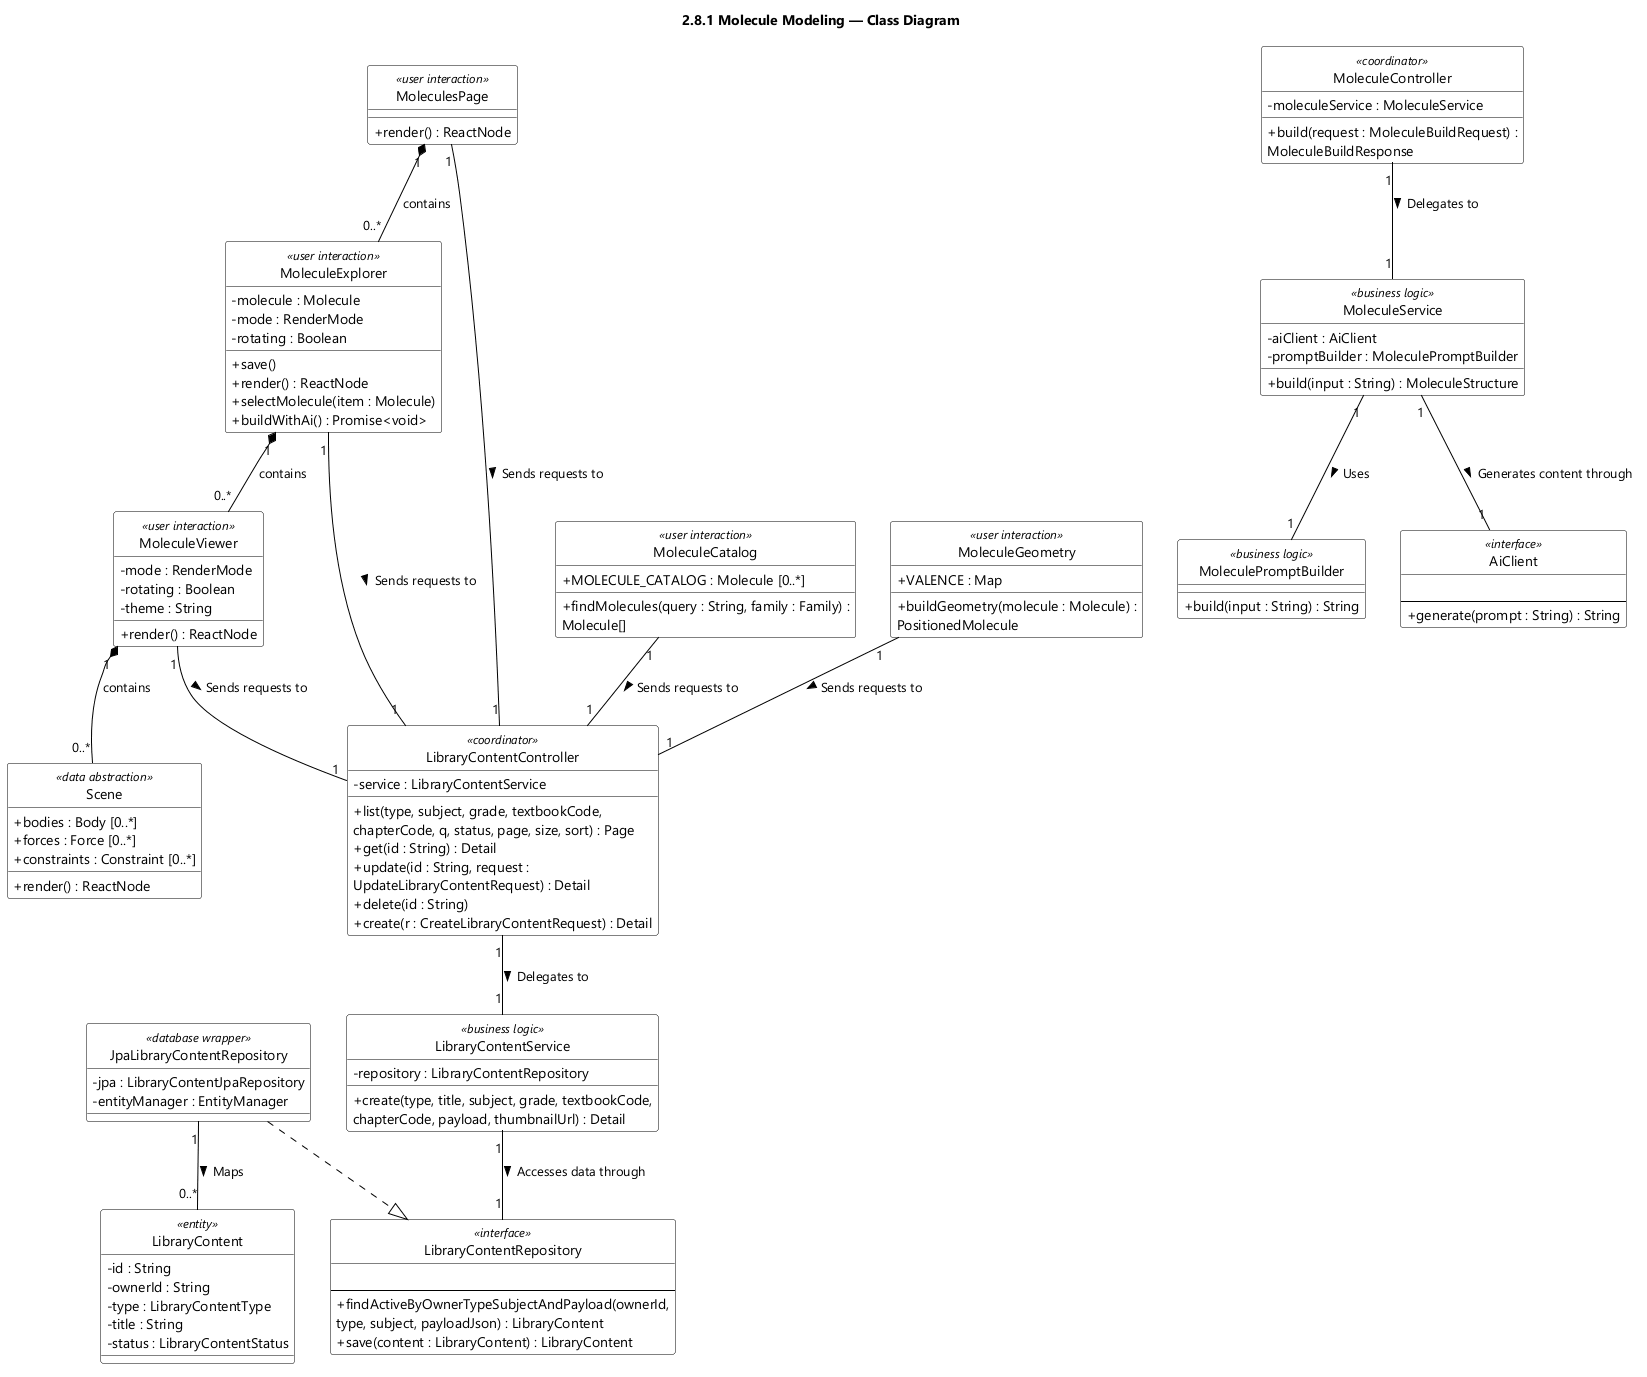

The diagram above was rendered by PlantUML. Its source (embedded in the PNG):
@startuml feat08 Molecule Modeling - Class Diagram
skinparamlocked dpi 96
skinparam defaultFontName "Segoe UI"
skinparam shadowing false
skinparam wrapWidth 320
skinparam classBackgroundColor #FFFFFF
skinparam classBorderColor #000000
skinparam ArrowColor #000000
skinparam classAttributeIconSize 0
hide circle
title 2.8.1 Molecule Modeling — Class Diagram
class MoleculeExplorer <<user interaction>> {
  - molecule : Molecule
  - mode : RenderMode
  - rotating : Boolean
  + save()
  + render() : ReactNode
  + selectMolecule(item : Molecule)
  + buildWithAi() : Promise<void>
}

class LibraryContentController <<coordinator>> {
  - service : LibraryContentService
  + list(type, subject, grade, textbookCode, chapterCode, q, status, page, size, sort) : Page
  + get(id : String) : Detail
  + update(id : String, request : UpdateLibraryContentRequest) : Detail
  + delete(id : String)
  + create(r : CreateLibraryContentRequest) : Detail
}

class LibraryContentService <<business logic>> {
  - repository : LibraryContentRepository
  + create(type, title, subject, grade, textbookCode, chapterCode, payload, thumbnailUrl) : Detail
}

class LibraryContentRepository <<interface>> {
  {field}
  --
  + findActiveByOwnerTypeSubjectAndPayload(ownerId, type, subject, payloadJson) : LibraryContent
  + save(content : LibraryContent) : LibraryContent
}

class MoleculesPage <<user interaction>> {
  + render() : ReactNode
}

class MoleculeCatalog <<user interaction>> {
  + MOLECULE_CATALOG : Molecule [0..*]
  + findMolecules(query : String, family : Family) : Molecule[]
}

class MoleculeViewer <<user interaction>> {
  - mode : RenderMode
  - rotating : Boolean
  - theme : String
  + render() : ReactNode
}

class MoleculeGeometry <<user interaction>> {
  + VALENCE : Map
  + buildGeometry(molecule : Molecule) : PositionedMolecule
}

class Scene <<data abstraction>> {
  + bodies : Body [0..*]
  + forces : Force [0..*]
  + constraints : Constraint [0..*]
  + render() : ReactNode
}

class MoleculeController <<coordinator>> {
  - moleculeService : MoleculeService
  + build(request : MoleculeBuildRequest) : MoleculeBuildResponse
}

class MoleculeService <<business logic>> {
  - aiClient : AiClient
  - promptBuilder : MoleculePromptBuilder
  + build(input : String) : MoleculeStructure
}

class MoleculePromptBuilder <<business logic>> {
  + build(input : String) : String
}

class AiClient <<interface>> {
  {field}
  --
  + generate(prompt : String) : String
}

class JpaLibraryContentRepository <<database wrapper>> {
  - jpa : LibraryContentJpaRepository
  - entityManager : EntityManager
}

class LibraryContent <<entity>> {
  - id : String
  - ownerId : String
  - type : LibraryContentType
  - title : String
  - status : LibraryContentStatus
}

LibraryContentController "1" -- "1" LibraryContentService : Delegates to >
LibraryContentService "1" -- "1" LibraryContentRepository : Accesses data through >
MoleculeController "1" -- "1" MoleculeService : Delegates to >
MoleculeService "1" -- "1" AiClient : Generates content through >
MoleculeService "1" -- "1" MoleculePromptBuilder : Uses >
MoleculeExplorer "1" -- "1" LibraryContentController : Sends requests to >
MoleculesPage "1" -- "1" LibraryContentController : Sends requests to >
MoleculeCatalog "1" -- "1" LibraryContentController : Sends requests to >
MoleculeViewer "1" -- "1" LibraryContentController : Sends requests to >
MoleculeGeometry "1" -- "1" LibraryContentController : Sends requests to >
JpaLibraryContentRepository ..|> LibraryContentRepository
MoleculesPage "1" *-- "0..*" MoleculeExplorer : contains
MoleculeExplorer "1" *-- "0..*" MoleculeViewer : contains
MoleculeViewer "1" *-- "0..*" Scene : contains
JpaLibraryContentRepository "1" -- "0..*" LibraryContent : Maps >

@enduml